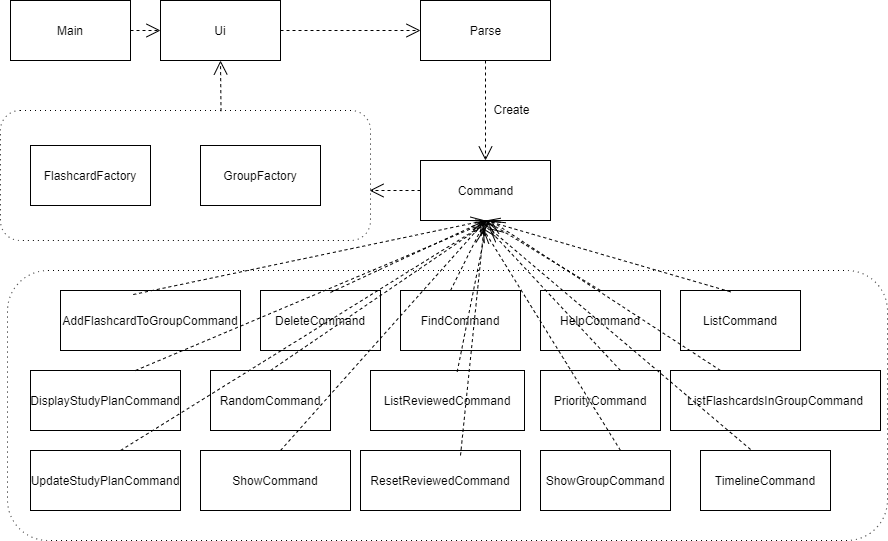

The diagram above was exported from draw.io. Its source (the exported page's mxGraphModel, read from the mxfile embedded in the PNG):
<mxGraphModel dx="1022" dy="388" grid="1" gridSize="10" guides="1" tooltips="1" connect="1" arrows="1" fold="1" page="1" pageScale="1" pageWidth="827" pageHeight="1169" math="0" shadow="0">
  <root>
    <mxCell id="0" />
    <mxCell id="1" parent="0" />
    <mxCell id="JI52vIQFL91Xt8ZyrHIm-51" value="" style="shape=ext;rounded=1;html=1;whiteSpace=wrap;dashed=1;dashPattern=1 4;strokeColor=#000000;" vertex="1" parent="1">
      <mxGeometry x="20" y="120" width="370" height="130" as="geometry" />
    </mxCell>
    <mxCell id="JI52vIQFL91Xt8ZyrHIm-29" value="Event&#10;Sub-Process" style="shape=ext;rounded=1;html=1;whiteSpace=wrap;dashed=1;dashPattern=1 4;strokeColor=#000000;" vertex="1" parent="1">
      <mxGeometry x="27" y="280" width="880" height="270" as="geometry" />
    </mxCell>
    <mxCell id="JI52vIQFL91Xt8ZyrHIm-2" value="Ui" style="rounded=0;whiteSpace=wrap;html=1;strokeColor=#000000;" vertex="1" parent="1">
      <mxGeometry x="180" y="10" width="120" height="60" as="geometry" />
    </mxCell>
    <mxCell id="JI52vIQFL91Xt8ZyrHIm-3" value="Main" style="rounded=0;whiteSpace=wrap;html=1;strokeColor=#000000;" vertex="1" parent="1">
      <mxGeometry x="30" y="10" width="120" height="60" as="geometry" />
    </mxCell>
    <mxCell id="JI52vIQFL91Xt8ZyrHIm-5" value="" style="endArrow=open;endSize=12;dashed=1;html=1;strokeColor=#000000;exitX=1;exitY=0.5;exitDx=0;exitDy=0;" edge="1" parent="1" source="JI52vIQFL91Xt8ZyrHIm-3" target="JI52vIQFL91Xt8ZyrHIm-2">
      <mxGeometry x="-0.1123" y="10" width="160" relative="1" as="geometry">
        <mxPoint x="145" y="139.5" as="sourcePoint" />
        <mxPoint x="235" y="140" as="targetPoint" />
        <mxPoint as="offset" />
      </mxGeometry>
    </mxCell>
    <mxCell id="JI52vIQFL91Xt8ZyrHIm-7" value="Parse" style="html=1;strokeColor=#000000;" vertex="1" parent="1">
      <mxGeometry x="440" y="10" width="130" height="60" as="geometry" />
    </mxCell>
    <mxCell id="JI52vIQFL91Xt8ZyrHIm-8" value="" style="endArrow=open;endSize=12;dashed=1;html=1;strokeColor=#000000;" edge="1" parent="1" source="JI52vIQFL91Xt8ZyrHIm-2" target="JI52vIQFL91Xt8ZyrHIm-7">
      <mxGeometry x="-0.1123" y="10" width="160" relative="1" as="geometry">
        <mxPoint x="355" y="139.5" as="sourcePoint" />
        <mxPoint x="445" y="140" as="targetPoint" />
        <mxPoint as="offset" />
      </mxGeometry>
    </mxCell>
    <mxCell id="JI52vIQFL91Xt8ZyrHIm-9" value="" style="endArrow=open;endSize=12;dashed=1;html=1;entryX=0.5;entryY=0;entryDx=0;entryDy=0;exitX=0.5;exitY=1;exitDx=0;exitDy=0;strokeColor=#000000;" edge="1" parent="1" source="JI52vIQFL91Xt8ZyrHIm-7" target="JI52vIQFL91Xt8ZyrHIm-11">
      <mxGeometry x="-0.1123" y="10" width="160" relative="1" as="geometry">
        <mxPoint x="500" y="120" as="sourcePoint" />
        <mxPoint x="580" y="120.28571428571433" as="targetPoint" />
        <mxPoint as="offset" />
      </mxGeometry>
    </mxCell>
    <mxCell id="JI52vIQFL91Xt8ZyrHIm-47" value="Create" style="text;html=1;align=center;verticalAlign=middle;resizable=0;points=[];labelBackgroundColor=#ffffff;strokeColor=#000000;" vertex="1" connectable="0" parent="JI52vIQFL91Xt8ZyrHIm-9">
      <mxGeometry x="-0.0333" y="10" relative="1" as="geometry">
        <mxPoint x="15" as="offset" />
      </mxGeometry>
    </mxCell>
    <mxCell id="JI52vIQFL91Xt8ZyrHIm-12" value="" style="endArrow=open;endSize=12;dashed=1;html=1;entryX=0.5;entryY=0;entryDx=0;entryDy=0;exitX=0.5;exitY=1;exitDx=0;exitDy=0;strokeColor=#000000;" edge="1" parent="1" source="JI52vIQFL91Xt8ZyrHIm-11">
      <mxGeometry x="-0.1123" y="10" width="160" relative="1" as="geometry">
        <mxPoint x="515" y="120" as="sourcePoint" />
        <mxPoint x="515" y="190" as="targetPoint" />
        <mxPoint as="offset" />
      </mxGeometry>
    </mxCell>
    <mxCell id="JI52vIQFL91Xt8ZyrHIm-11" value="Command" style="html=1;strokeColor=#000000;" vertex="1" parent="1">
      <mxGeometry x="440" y="170" width="130" height="60" as="geometry" />
    </mxCell>
    <mxCell id="JI52vIQFL91Xt8ZyrHIm-13" value="" style="endArrow=open;endSize=12;dashed=1;html=1;exitX=0;exitY=0.5;exitDx=0;exitDy=0;strokeColor=#000000;" edge="1" parent="1" source="JI52vIQFL91Xt8ZyrHIm-11">
      <mxGeometry x="-0.1123" y="10" width="160" relative="1" as="geometry">
        <mxPoint x="515" y="120" as="sourcePoint" />
        <mxPoint x="389" y="200" as="targetPoint" />
        <mxPoint as="offset" />
      </mxGeometry>
    </mxCell>
    <mxCell id="JI52vIQFL91Xt8ZyrHIm-14" value="DisplayStudyPlanCommand" style="rounded=0;whiteSpace=wrap;html=1;strokeColor=#000000;" vertex="1" parent="1">
      <mxGeometry x="50" y="380" width="150" height="60" as="geometry" />
    </mxCell>
    <mxCell id="JI52vIQFL91Xt8ZyrHIm-15" value="AddFlashcardToGroupCommand" style="rounded=0;whiteSpace=wrap;html=1;strokeColor=#000000;" vertex="1" parent="1">
      <mxGeometry x="80" y="300" width="180" height="60" as="geometry" />
    </mxCell>
    <mxCell id="JI52vIQFL91Xt8ZyrHIm-16" value="FindCommand" style="rounded=0;whiteSpace=wrap;html=1;strokeColor=#000000;" vertex="1" parent="1">
      <mxGeometry x="420" y="300" width="120" height="60" as="geometry" />
    </mxCell>
    <mxCell id="JI52vIQFL91Xt8ZyrHIm-17" value="HelpCommand" style="rounded=0;whiteSpace=wrap;html=1;strokeColor=#000000;" vertex="1" parent="1">
      <mxGeometry x="560" y="300" width="120" height="60" as="geometry" />
    </mxCell>
    <mxCell id="JI52vIQFL91Xt8ZyrHIm-18" value="ListCommand" style="rounded=0;whiteSpace=wrap;html=1;strokeColor=#000000;" vertex="1" parent="1">
      <mxGeometry x="700" y="300" width="120" height="60" as="geometry" />
    </mxCell>
    <mxCell id="JI52vIQFL91Xt8ZyrHIm-19" value="DeleteCommand" style="rounded=0;whiteSpace=wrap;html=1;strokeColor=#000000;" vertex="1" parent="1">
      <mxGeometry x="280" y="300" width="120" height="60" as="geometry" />
    </mxCell>
    <mxCell id="JI52vIQFL91Xt8ZyrHIm-20" value="ListReviewedCommand" style="rounded=0;whiteSpace=wrap;html=1;strokeColor=#000000;" vertex="1" parent="1">
      <mxGeometry x="390" y="380" width="154" height="60" as="geometry" />
    </mxCell>
    <mxCell id="JI52vIQFL91Xt8ZyrHIm-21" value="ListFlashcardsInGroupCommand" style="rounded=0;whiteSpace=wrap;html=1;strokeColor=#000000;" vertex="1" parent="1">
      <mxGeometry x="690" y="380" width="210" height="60" as="geometry" />
    </mxCell>
    <mxCell id="JI52vIQFL91Xt8ZyrHIm-22" value="PriorityCommand" style="rounded=0;whiteSpace=wrap;html=1;strokeColor=#000000;" vertex="1" parent="1">
      <mxGeometry x="560" y="380" width="120" height="60" as="geometry" />
    </mxCell>
    <mxCell id="JI52vIQFL91Xt8ZyrHIm-24" value="RandomCommand" style="rounded=0;whiteSpace=wrap;html=1;strokeColor=#000000;" vertex="1" parent="1">
      <mxGeometry x="230" y="380" width="120" height="60" as="geometry" />
    </mxCell>
    <mxCell id="JI52vIQFL91Xt8ZyrHIm-25" value="UpdateStudyPlanCommand" style="rounded=0;whiteSpace=wrap;html=1;strokeColor=#000000;" vertex="1" parent="1">
      <mxGeometry x="50" y="460" width="150" height="60" as="geometry" />
    </mxCell>
    <mxCell id="JI52vIQFL91Xt8ZyrHIm-26" value="ShowCommand" style="rounded=0;whiteSpace=wrap;html=1;strokeColor=#000000;" vertex="1" parent="1">
      <mxGeometry x="220" y="460" width="150" height="60" as="geometry" />
    </mxCell>
    <mxCell id="JI52vIQFL91Xt8ZyrHIm-27" value="ShowGroupCommand" style="rounded=0;whiteSpace=wrap;html=1;strokeColor=#000000;" vertex="1" parent="1">
      <mxGeometry x="560" y="460" width="130" height="60" as="geometry" />
    </mxCell>
    <mxCell id="JI52vIQFL91Xt8ZyrHIm-28" value="ResetReviewedCommand" style="rounded=0;whiteSpace=wrap;html=1;strokeColor=#000000;" vertex="1" parent="1">
      <mxGeometry x="380" y="460" width="160" height="60" as="geometry" />
    </mxCell>
    <mxCell id="JI52vIQFL91Xt8ZyrHIm-30" value="" style="endArrow=open;endSize=12;dashed=1;html=1;entryX=0.5;entryY=1;entryDx=0;entryDy=0;exitX=0.5;exitY=0;exitDx=0;exitDy=0;strokeColor=#000000;" edge="1" parent="1" source="JI52vIQFL91Xt8ZyrHIm-17" target="JI52vIQFL91Xt8ZyrHIm-11">
      <mxGeometry x="-0.1123" y="10" width="160" relative="1" as="geometry">
        <mxPoint x="610" y="299" as="sourcePoint" />
        <mxPoint x="700" y="299.5" as="targetPoint" />
        <mxPoint as="offset" />
      </mxGeometry>
    </mxCell>
    <mxCell id="JI52vIQFL91Xt8ZyrHIm-32" value="" style="endArrow=open;endSize=12;dashed=1;html=1;entryX=0.5;entryY=1;entryDx=0;entryDy=0;exitX=0.417;exitY=0;exitDx=0;exitDy=0;exitPerimeter=0;strokeColor=#000000;" edge="1" parent="1" source="JI52vIQFL91Xt8ZyrHIm-16" target="JI52vIQFL91Xt8ZyrHIm-11">
      <mxGeometry x="-0.1123" y="10" width="160" relative="1" as="geometry">
        <mxPoint x="480" y="300" as="sourcePoint" />
        <mxPoint x="570" y="300.5" as="targetPoint" />
        <mxPoint as="offset" />
      </mxGeometry>
    </mxCell>
    <mxCell id="JI52vIQFL91Xt8ZyrHIm-33" value="" style="endArrow=open;endSize=12;dashed=1;html=1;exitX=0.583;exitY=0.033;exitDx=0;exitDy=0;exitPerimeter=0;strokeColor=#000000;" edge="1" parent="1" source="JI52vIQFL91Xt8ZyrHIm-19">
      <mxGeometry x="-0.1123" y="10" width="160" relative="1" as="geometry">
        <mxPoint x="340" y="299" as="sourcePoint" />
        <mxPoint x="505" y="230" as="targetPoint" />
        <mxPoint as="offset" />
      </mxGeometry>
    </mxCell>
    <mxCell id="JI52vIQFL91Xt8ZyrHIm-34" value="" style="endArrow=open;endSize=12;dashed=1;html=1;exitX=0.404;exitY=0.067;exitDx=0;exitDy=0;exitPerimeter=0;entryX=0.5;entryY=1;entryDx=0;entryDy=0;strokeColor=#000000;" edge="1" parent="1" source="JI52vIQFL91Xt8ZyrHIm-15" target="JI52vIQFL91Xt8ZyrHIm-11">
      <mxGeometry x="-0.1123" y="10" width="160" relative="1" as="geometry">
        <mxPoint x="180" y="119.5" as="sourcePoint" />
        <mxPoint x="270" y="120" as="targetPoint" />
        <mxPoint as="offset" />
      </mxGeometry>
    </mxCell>
    <mxCell id="JI52vIQFL91Xt8ZyrHIm-35" value="" style="endArrow=open;endSize=12;dashed=1;html=1;entryX=0.5;entryY=1;entryDx=0;entryDy=0;exitX=0.417;exitY=0.022;exitDx=0;exitDy=0;exitPerimeter=0;strokeColor=#000000;" edge="1" parent="1" source="JI52vIQFL91Xt8ZyrHIm-18" target="JI52vIQFL91Xt8ZyrHIm-11">
      <mxGeometry x="-0.1123" y="10" width="160" relative="1" as="geometry">
        <mxPoint x="765" y="300" as="sourcePoint" />
        <mxPoint x="650" y="250" as="targetPoint" />
        <mxPoint as="offset" />
      </mxGeometry>
    </mxCell>
    <mxCell id="JI52vIQFL91Xt8ZyrHIm-36" value="" style="endArrow=open;endSize=12;dashed=1;html=1;entryX=0.487;entryY=1.144;entryDx=0;entryDy=0;exitX=0;exitY=0.5;exitDx=0;exitDy=0;entryPerimeter=0;strokeColor=#000000;" edge="1" parent="1" target="JI52vIQFL91Xt8ZyrHIm-11">
      <mxGeometry x="-0.1123" y="10" width="160" relative="1" as="geometry">
        <mxPoint x="480" y="465" as="sourcePoint" />
        <mxPoint x="330" y="355" as="targetPoint" />
        <mxPoint as="offset" />
      </mxGeometry>
    </mxCell>
    <mxCell id="JI52vIQFL91Xt8ZyrHIm-37" value="" style="endArrow=open;endSize=12;dashed=1;html=1;exitX=0;exitY=0.5;exitDx=0;exitDy=0;strokeColor=#000000;" edge="1" parent="1">
      <mxGeometry x="-0.1123" y="10" width="160" relative="1" as="geometry">
        <mxPoint x="300" y="460" as="sourcePoint" />
        <mxPoint x="505" y="230" as="targetPoint" />
        <mxPoint as="offset" />
      </mxGeometry>
    </mxCell>
    <mxCell id="JI52vIQFL91Xt8ZyrHIm-38" value="" style="endArrow=open;endSize=12;dashed=1;html=1;exitX=0;exitY=0.5;exitDx=0;exitDy=0;strokeColor=#000000;" edge="1" parent="1">
      <mxGeometry x="-0.1123" y="10" width="160" relative="1" as="geometry">
        <mxPoint x="140" y="460" as="sourcePoint" />
        <mxPoint x="510" y="230" as="targetPoint" />
        <mxPoint as="offset" />
      </mxGeometry>
    </mxCell>
    <mxCell id="JI52vIQFL91Xt8ZyrHIm-39" value="" style="endArrow=open;endSize=12;dashed=1;html=1;exitX=0;exitY=0.5;exitDx=0;exitDy=0;strokeColor=#000000;" edge="1" parent="1">
      <mxGeometry x="-0.1123" y="10" width="160" relative="1" as="geometry">
        <mxPoint x="740" y="380" as="sourcePoint" />
        <mxPoint x="510" y="230" as="targetPoint" />
        <mxPoint as="offset" />
      </mxGeometry>
    </mxCell>
    <mxCell id="JI52vIQFL91Xt8ZyrHIm-40" value="" style="endArrow=open;endSize=12;dashed=1;html=1;exitX=0;exitY=0.5;exitDx=0;exitDy=0;strokeColor=#000000;" edge="1" parent="1">
      <mxGeometry x="-0.1123" y="10" width="160" relative="1" as="geometry">
        <mxPoint x="640" y="380" as="sourcePoint" />
        <mxPoint x="500" y="230" as="targetPoint" />
        <mxPoint as="offset" />
      </mxGeometry>
    </mxCell>
    <mxCell id="JI52vIQFL91Xt8ZyrHIm-41" value="" style="endArrow=open;endSize=12;dashed=1;html=1;exitX=0.563;exitY=0.022;exitDx=0;exitDy=0;exitPerimeter=0;strokeColor=#000000;" edge="1" parent="1" source="JI52vIQFL91Xt8ZyrHIm-20" target="JI52vIQFL91Xt8ZyrHIm-11">
      <mxGeometry x="-0.1123" y="10" width="160" relative="1" as="geometry">
        <mxPoint x="488.5" y="380" as="sourcePoint" />
        <mxPoint x="500" y="250" as="targetPoint" />
        <Array as="points">
          <mxPoint x="505" y="240" />
          <mxPoint x="500" y="230" />
        </Array>
        <mxPoint as="offset" />
      </mxGeometry>
    </mxCell>
    <mxCell id="JI52vIQFL91Xt8ZyrHIm-42" value="" style="endArrow=open;endSize=12;dashed=1;html=1;exitX=0.5;exitY=0;exitDx=0;exitDy=0;strokeColor=#000000;" edge="1" parent="1" source="JI52vIQFL91Xt8ZyrHIm-24">
      <mxGeometry x="-0.1123" y="10" width="160" relative="1" as="geometry">
        <mxPoint x="310" y="380" as="sourcePoint" />
        <mxPoint x="510" y="230" as="targetPoint" />
        <mxPoint as="offset" />
      </mxGeometry>
    </mxCell>
    <mxCell id="JI52vIQFL91Xt8ZyrHIm-43" value="" style="endArrow=open;endSize=12;dashed=1;html=1;exitX=0;exitY=0.5;exitDx=0;exitDy=0;strokeColor=#000000;" edge="1" parent="1">
      <mxGeometry x="-0.1123" y="10" width="160" relative="1" as="geometry">
        <mxPoint x="155" y="380" as="sourcePoint" />
        <mxPoint x="510" y="230" as="targetPoint" />
        <mxPoint as="offset" />
      </mxGeometry>
    </mxCell>
    <mxCell id="JI52vIQFL91Xt8ZyrHIm-46" value="" style="endArrow=open;endSize=12;dashed=1;html=1;entryX=0.477;entryY=1.122;entryDx=0;entryDy=0;exitX=0;exitY=0.5;exitDx=0;exitDy=0;entryPerimeter=0;strokeColor=#000000;" edge="1" parent="1" target="JI52vIQFL91Xt8ZyrHIm-11">
      <mxGeometry x="-0.1123" y="10" width="160" relative="1" as="geometry">
        <mxPoint x="640" y="460" as="sourcePoint" />
        <mxPoint x="490" y="350" as="targetPoint" />
        <Array as="points" />
        <mxPoint as="offset" />
      </mxGeometry>
    </mxCell>
    <mxCell id="JI52vIQFL91Xt8ZyrHIm-48" value="FlashcardFactory" style="rounded=0;whiteSpace=wrap;html=1;strokeColor=#000000;" vertex="1" parent="1">
      <mxGeometry x="50" y="155" width="120" height="60" as="geometry" />
    </mxCell>
    <mxCell id="JI52vIQFL91Xt8ZyrHIm-49" value="GroupFactory" style="rounded=0;whiteSpace=wrap;html=1;strokeColor=#000000;" vertex="1" parent="1">
      <mxGeometry x="220" y="155" width="120" height="60" as="geometry" />
    </mxCell>
    <mxCell id="JI52vIQFL91Xt8ZyrHIm-53" value="" style="endArrow=open;endSize=12;dashed=1;html=1;strokeColor=#000000;exitX=0.596;exitY=0.005;exitDx=0;exitDy=0;exitPerimeter=0;entryX=0.5;entryY=1;entryDx=0;entryDy=0;" edge="1" parent="1" source="JI52vIQFL91Xt8ZyrHIm-51" target="JI52vIQFL91Xt8ZyrHIm-2">
      <mxGeometry x="-0.1123" y="10" width="160" relative="1" as="geometry">
        <mxPoint x="150" y="70" as="sourcePoint" />
        <mxPoint x="245" y="70" as="targetPoint" />
        <mxPoint as="offset" />
      </mxGeometry>
    </mxCell>
    <mxCell id="JI52vIQFL91Xt8ZyrHIm-55" value="TimelineCommand" style="rounded=0;whiteSpace=wrap;html=1;strokeColor=#000000;" vertex="1" parent="1">
      <mxGeometry x="720" y="460" width="130" height="60" as="geometry" />
    </mxCell>
    <mxCell id="JI52vIQFL91Xt8ZyrHIm-56" value="" style="endArrow=open;endSize=12;dashed=1;html=1;exitX=0.385;exitY=-0.017;exitDx=0;exitDy=0;strokeColor=#000000;exitPerimeter=0;entryX=0.528;entryY=1.128;entryDx=0;entryDy=0;entryPerimeter=0;" edge="1" parent="1" source="JI52vIQFL91Xt8ZyrHIm-55" target="JI52vIQFL91Xt8ZyrHIm-11">
      <mxGeometry x="-0.1123" y="10" width="160" relative="1" as="geometry">
        <mxPoint x="450" y="210" as="sourcePoint" />
        <mxPoint x="399" y="210" as="targetPoint" />
        <mxPoint as="offset" />
      </mxGeometry>
    </mxCell>
  </root>
</mxGraphModel>